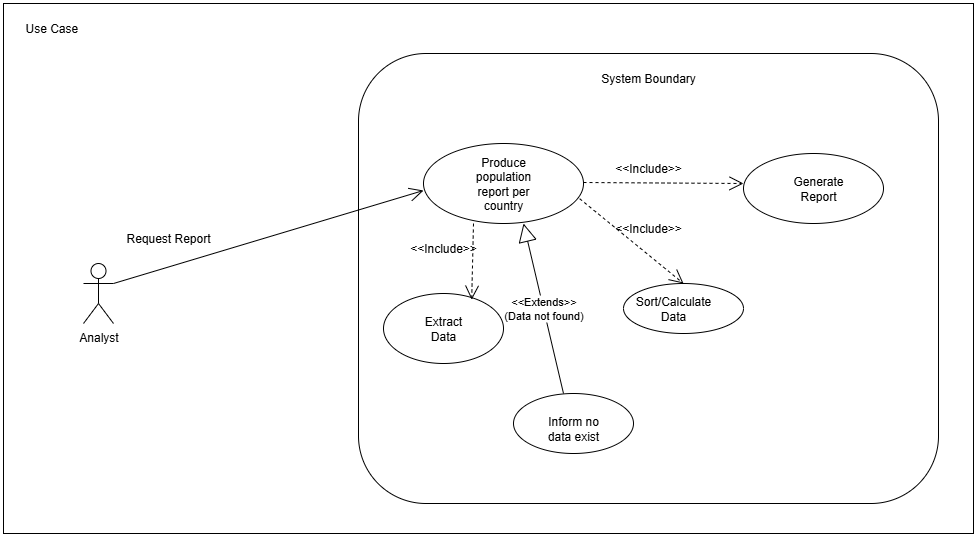

The diagram above was exported from draw.io. Its source (the exported page's mxGraphModel, read from the mxfile embedded in the PNG):
<mxGraphModel dx="1237" dy="505" grid="1" gridSize="10" guides="1" tooltips="1" connect="1" arrows="1" fold="1" page="1" pageScale="1" pageWidth="850" pageHeight="1100" math="0" shadow="0">
  <root>
    <mxCell id="0" />
    <mxCell id="1" parent="0" />
    <UserObject label="" id="0tQk4NOgZC_DxnEdNIET-1">
      <mxCell style="rounded=0;whiteSpace=wrap;html=1;" vertex="1" parent="1">
        <mxGeometry x="50" y="50" width="970" height="530" as="geometry" />
      </mxCell>
    </UserObject>
    <mxCell id="0tQk4NOgZC_DxnEdNIET-2" value="Use Case&amp;nbsp;" style="text;html=1;strokeColor=none;fillColor=none;align=center;verticalAlign=middle;whiteSpace=wrap;rounded=0;" vertex="1" parent="1">
      <mxGeometry x="70" y="60" width="60" height="30" as="geometry" />
    </mxCell>
    <mxCell id="0tQk4NOgZC_DxnEdNIET-3" value="" style="rounded=1;whiteSpace=wrap;html=1;" vertex="1" parent="1">
      <mxGeometry x="405" y="100" width="580" height="450" as="geometry" />
    </mxCell>
    <mxCell id="0tQk4NOgZC_DxnEdNIET-4" value="System Boundary" style="text;html=1;strokeColor=none;fillColor=none;align=center;verticalAlign=middle;whiteSpace=wrap;rounded=0;" vertex="1" parent="1">
      <mxGeometry x="490" y="110" width="410" height="30" as="geometry" />
    </mxCell>
    <mxCell id="0tQk4NOgZC_DxnEdNIET-5" value="" style="ellipse;whiteSpace=wrap;html=1;" vertex="1" parent="1">
      <mxGeometry x="470" y="190" width="160" height="80" as="geometry" />
    </mxCell>
    <mxCell id="0tQk4NOgZC_DxnEdNIET-6" value="" style="ellipse;whiteSpace=wrap;html=1;" vertex="1" parent="1">
      <mxGeometry x="790" y="200" width="140" height="70" as="geometry" />
    </mxCell>
    <mxCell id="0tQk4NOgZC_DxnEdNIET-7" value="" style="ellipse;whiteSpace=wrap;html=1;" vertex="1" parent="1">
      <mxGeometry x="430" y="340" width="120" height="70" as="geometry" />
    </mxCell>
    <mxCell id="0tQk4NOgZC_DxnEdNIET-8" value="" style="ellipse;whiteSpace=wrap;html=1;" vertex="1" parent="1">
      <mxGeometry x="670" y="330" width="120" height="50" as="geometry" />
    </mxCell>
    <mxCell id="0tQk4NOgZC_DxnEdNIET-9" value="" style="ellipse;whiteSpace=wrap;html=1;" vertex="1" parent="1">
      <mxGeometry x="560" y="440" width="120" height="60" as="geometry" />
    </mxCell>
    <mxCell id="0tQk4NOgZC_DxnEdNIET-11" value="Analyst" style="shape=umlActor;verticalLabelPosition=bottom;verticalAlign=top;html=1;outlineConnect=0;" vertex="1" parent="1">
      <mxGeometry x="130" y="310" width="30" height="60" as="geometry" />
    </mxCell>
    <mxCell id="0tQk4NOgZC_DxnEdNIET-12" value="Request Report" style="text;html=1;strokeColor=none;fillColor=none;align=center;verticalAlign=middle;whiteSpace=wrap;rounded=0;" vertex="1" parent="1">
      <mxGeometry x="170" y="270" width="90" height="30" as="geometry" />
    </mxCell>
    <mxCell id="0tQk4NOgZC_DxnEdNIET-20" value="&amp;lt;&amp;lt;Include&amp;gt;&amp;gt;" style="text;html=1;strokeColor=none;fillColor=none;align=center;verticalAlign=middle;whiteSpace=wrap;rounded=0;" vertex="1" parent="1">
      <mxGeometry x="665" y="200" width="60" height="30" as="geometry" />
    </mxCell>
    <mxCell id="0tQk4NOgZC_DxnEdNIET-22" value="&amp;lt;&amp;lt;Include&amp;gt;&amp;gt;" style="text;html=1;strokeColor=none;fillColor=none;align=center;verticalAlign=middle;whiteSpace=wrap;rounded=0;" vertex="1" parent="1">
      <mxGeometry x="460" y="280" width="60" height="30" as="geometry" />
    </mxCell>
    <mxCell id="0tQk4NOgZC_DxnEdNIET-23" value="&amp;lt;&amp;lt;Include&amp;gt;&amp;gt;" style="text;html=1;strokeColor=none;fillColor=none;align=center;verticalAlign=middle;whiteSpace=wrap;rounded=0;" vertex="1" parent="1">
      <mxGeometry x="665" y="260" width="60" height="30" as="geometry" />
    </mxCell>
    <mxCell id="0tQk4NOgZC_DxnEdNIET-24" value="Generate Report" style="text;html=1;strokeColor=none;fillColor=none;align=center;verticalAlign=middle;whiteSpace=wrap;rounded=0;" vertex="1" parent="1">
      <mxGeometry x="835" y="220" width="60" height="30" as="geometry" />
    </mxCell>
    <mxCell id="0tQk4NOgZC_DxnEdNIET-25" value="Extract Data" style="text;html=1;strokeColor=none;fillColor=none;align=center;verticalAlign=middle;whiteSpace=wrap;rounded=0;" vertex="1" parent="1">
      <mxGeometry x="460" y="360" width="60" height="30" as="geometry" />
    </mxCell>
    <mxCell id="0tQk4NOgZC_DxnEdNIET-26" value="Produce population report per country" style="text;html=1;strokeColor=none;fillColor=none;align=center;verticalAlign=middle;whiteSpace=wrap;rounded=0;" vertex="1" parent="1">
      <mxGeometry x="520" y="215" width="60" height="30" as="geometry" />
    </mxCell>
    <mxCell id="0tQk4NOgZC_DxnEdNIET-27" value="Inform no data exist" style="text;html=1;strokeColor=none;fillColor=none;align=center;verticalAlign=middle;whiteSpace=wrap;rounded=0;" vertex="1" parent="1">
      <mxGeometry x="590" y="460" width="60" height="30" as="geometry" />
    </mxCell>
    <mxCell id="0tQk4NOgZC_DxnEdNIET-28" value="Sort/Calculate Data" style="text;html=1;strokeColor=none;fillColor=none;align=center;verticalAlign=middle;whiteSpace=wrap;rounded=0;" vertex="1" parent="1">
      <mxGeometry x="690" y="340" width="60" height="30" as="geometry" />
    </mxCell>
    <mxCell id="0tQk4NOgZC_DxnEdNIET-32" value="" style="endArrow=open;endSize=12;dashed=1;html=1;rounded=0;" edge="1" parent="1">
      <mxGeometry width="160" relative="1" as="geometry">
        <mxPoint x="630" y="229" as="sourcePoint" />
        <mxPoint x="790" y="230" as="targetPoint" />
      </mxGeometry>
    </mxCell>
    <mxCell id="0tQk4NOgZC_DxnEdNIET-33" value="" style="endArrow=open;endSize=12;dashed=1;html=1;rounded=0;entryX=0.5;entryY=0;entryDx=0;entryDy=0;exitX=0.976;exitY=0.69;exitDx=0;exitDy=0;exitPerimeter=0;" edge="1" parent="1" source="0tQk4NOgZC_DxnEdNIET-5" target="0tQk4NOgZC_DxnEdNIET-8">
      <mxGeometry width="160" relative="1" as="geometry">
        <mxPoint x="640" y="239" as="sourcePoint" />
        <mxPoint x="808" y="239" as="targetPoint" />
      </mxGeometry>
    </mxCell>
    <mxCell id="0tQk4NOgZC_DxnEdNIET-39" value="" style="endArrow=open;endSize=12;dashed=1;html=1;rounded=0;entryX=0.735;entryY=0.089;entryDx=0;entryDy=0;entryPerimeter=0;" edge="1" parent="1" target="0tQk4NOgZC_DxnEdNIET-7">
      <mxGeometry width="160" relative="1" as="geometry">
        <mxPoint x="520" y="270" as="sourcePoint" />
        <mxPoint x="510" y="360" as="targetPoint" />
      </mxGeometry>
    </mxCell>
    <mxCell id="0tQk4NOgZC_DxnEdNIET-45" value="&amp;lt;&amp;lt;Extends&amp;gt;&amp;gt;&lt;div&gt;(Data not found)&lt;/div&gt;" style="endArrow=block;endSize=16;endFill=0;html=1;rounded=0;" edge="1" parent="1">
      <mxGeometry width="160" relative="1" as="geometry">
        <mxPoint x="610" y="440" as="sourcePoint" />
        <mxPoint x="570" y="270" as="targetPoint" />
        <Array as="points">
          <mxPoint x="610" y="440" />
        </Array>
      </mxGeometry>
    </mxCell>
    <mxCell id="0tQk4NOgZC_DxnEdNIET-47" value="" style="endArrow=open;endFill=1;endSize=12;html=1;rounded=0;exitX=1;exitY=0.3333333333333333;exitDx=0;exitDy=0;exitPerimeter=0;" edge="1" parent="1" source="0tQk4NOgZC_DxnEdNIET-11">
      <mxGeometry width="160" relative="1" as="geometry">
        <mxPoint x="350" y="360" as="sourcePoint" />
        <mxPoint x="470" y="237" as="targetPoint" />
      </mxGeometry>
    </mxCell>
  </root>
</mxGraphModel>